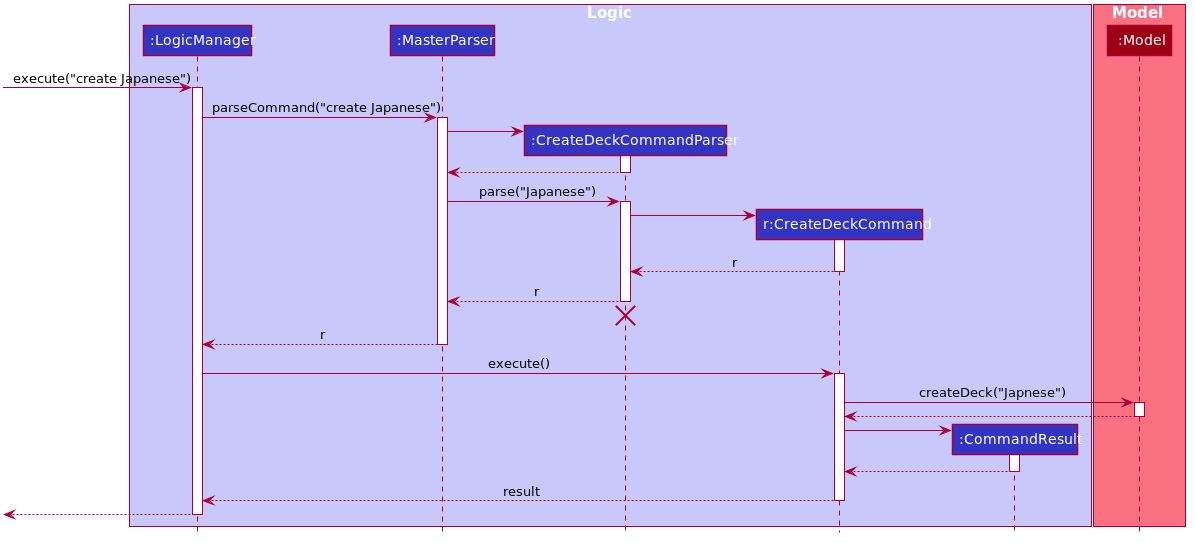

The diagram above was rendered by PlantUML. Its source (embedded in the PNG):
@startuml








skinparam BackgroundColor #FFFFFFF

skinparam Shadowing false

skinparam Class {
    FontColor #FFFFFF
    BorderThickness 1
    BorderColor #FFFFFF
    StereotypeFontColor #FFFFFF
    FontName Arial
}

skinparam Actor {
    BorderColor #000000
    Color #000000
    FontName Arial
}

skinparam Sequence {
    MessageAlign center
    BoxFontSize 15
    BoxPadding 0
    BoxFontColor #FFFFFF
    FontName Arial
}

skinparam Participant {
    FontColor #FFFFFFF
    Padding 20
}

skinparam MinClassWidth 50
skinparam ParticipantPadding 10
skinparam Shadowing false
skinparam DefaultTextAlignment center
skinparam packageStyle Rectangle

hide footbox
hide members
hide circle

box Logic #C8C8FA
participant ":LogicManager" as LogicManager #3333C4
participant ":MasterParser" as MasterParser #3333C4
participant ":CreateDeckCommandParser" as CreateDeckCommandParser #3333C4
participant "r:CreateDeckCommand" as CreateDeckCommand #3333C4
participant ":CommandResult" as CommandResult #3333C4
end box

box Model #F97181
participant ":Model" as Model #9D0012
end box

[-> LogicManager : execute("create Japanese")
activate LogicManager

LogicManager -> MasterParser : parseCommand("create Japanese")
activate MasterParser

create CreateDeckCommandParser
MasterParser -> CreateDeckCommandParser
activate CreateDeckCommandParser

CreateDeckCommandParser --> MasterParser
deactivate CreateDeckCommandParser

MasterParser -> CreateDeckCommandParser : parse("Japanese")
activate CreateDeckCommandParser

create CreateDeckCommand
CreateDeckCommandParser -> CreateDeckCommand
activate CreateDeckCommand

CreateDeckCommand --> CreateDeckCommandParser : r
deactivate CreateDeckCommand

CreateDeckCommandParser --> MasterParser : r
deactivate CreateDeckCommandParser
CreateDeckCommandParser -[hidden]-> MasterParser
destroy CreateDeckCommandParser

MasterParser --> LogicManager : r
deactivate MasterParser

LogicManager -> CreateDeckCommand : execute()
activate CreateDeckCommand

CreateDeckCommand -> Model : createDeck("Japnese")
activate Model

Model --> CreateDeckCommand
deactivate Model

create CommandResult
CreateDeckCommand -> CommandResult
activate CommandResult

CommandResult --> CreateDeckCommand
deactivate CommandResult

CreateDeckCommand --> LogicManager : result
deactivate CreateDeckCommand

[<--LogicManager
deactivate LogicManager
@enduml